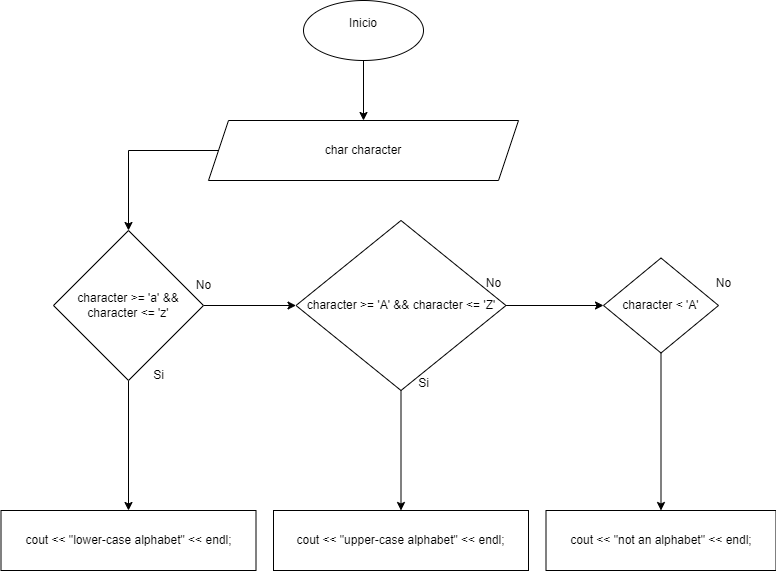

The diagram above was exported from draw.io. Its source (the exported page's mxGraphModel, read from the mxfile embedded in the PNG):
<mxGraphModel dx="1434" dy="780" grid="1" gridSize="10" guides="1" tooltips="1" connect="1" arrows="1" fold="1" page="1" pageScale="1" pageWidth="827" pageHeight="1169" math="0" shadow="0">
  <root>
    <mxCell id="0" />
    <mxCell id="1" parent="0" />
    <mxCell id="x8iWSz0D_roz1UexBL6i-3" value="" style="edgeStyle=orthogonalEdgeStyle;rounded=0;orthogonalLoop=1;jettySize=auto;html=1;" edge="1" parent="1" source="x8iWSz0D_roz1UexBL6i-1" target="x8iWSz0D_roz1UexBL6i-2">
      <mxGeometry relative="1" as="geometry" />
    </mxCell>
    <mxCell id="x8iWSz0D_roz1UexBL6i-1" value="Inicio&lt;div&gt;&lt;br&gt;&lt;/div&gt;" style="ellipse;whiteSpace=wrap;html=1;" vertex="1" parent="1">
      <mxGeometry x="340" y="30" width="120" height="60" as="geometry" />
    </mxCell>
    <mxCell id="x8iWSz0D_roz1UexBL6i-5" value="" style="edgeStyle=orthogonalEdgeStyle;rounded=0;orthogonalLoop=1;jettySize=auto;html=1;" edge="1" parent="1" source="x8iWSz0D_roz1UexBL6i-2" target="x8iWSz0D_roz1UexBL6i-4">
      <mxGeometry relative="1" as="geometry" />
    </mxCell>
    <mxCell id="x8iWSz0D_roz1UexBL6i-2" value="char character" style="shape=parallelogram;perimeter=parallelogramPerimeter;whiteSpace=wrap;html=1;fixedSize=1;" vertex="1" parent="1">
      <mxGeometry x="245" y="150" width="310" height="60" as="geometry" />
    </mxCell>
    <mxCell id="x8iWSz0D_roz1UexBL6i-29" value="" style="edgeStyle=orthogonalEdgeStyle;rounded=0;orthogonalLoop=1;jettySize=auto;html=1;" edge="1" parent="1" source="x8iWSz0D_roz1UexBL6i-4" target="x8iWSz0D_roz1UexBL6i-28">
      <mxGeometry relative="1" as="geometry" />
    </mxCell>
    <mxCell id="x8iWSz0D_roz1UexBL6i-31" value="" style="edgeStyle=orthogonalEdgeStyle;rounded=0;orthogonalLoop=1;jettySize=auto;html=1;" edge="1" parent="1" source="x8iWSz0D_roz1UexBL6i-4" target="x8iWSz0D_roz1UexBL6i-30">
      <mxGeometry relative="1" as="geometry" />
    </mxCell>
    <mxCell id="x8iWSz0D_roz1UexBL6i-4" value="character &amp;gt;= 'a' &amp;amp;&amp;amp; character &amp;lt;= 'z'" style="rhombus;whiteSpace=wrap;html=1;" vertex="1" parent="1">
      <mxGeometry x="90" y="260" width="150" height="150" as="geometry" />
    </mxCell>
    <mxCell id="x8iWSz0D_roz1UexBL6i-8" value="Si" style="text;html=1;align=center;verticalAlign=middle;resizable=0;points=[];autosize=1;strokeColor=none;fillColor=none;" vertex="1" parent="1">
      <mxGeometry x="180" y="390" width="30" height="30" as="geometry" />
    </mxCell>
    <mxCell id="x8iWSz0D_roz1UexBL6i-9" value="No" style="text;html=1;align=center;verticalAlign=middle;resizable=0;points=[];autosize=1;strokeColor=none;fillColor=none;" vertex="1" parent="1">
      <mxGeometry x="220" y="300" width="40" height="30" as="geometry" />
    </mxCell>
    <mxCell id="x8iWSz0D_roz1UexBL6i-28" value="cout &amp;lt;&amp;lt; &quot;lower-case alphabet&quot; &amp;lt;&amp;lt; endl;" style="whiteSpace=wrap;html=1;" vertex="1" parent="1">
      <mxGeometry x="37.5" y="540" width="255" height="60" as="geometry" />
    </mxCell>
    <mxCell id="x8iWSz0D_roz1UexBL6i-35" value="" style="edgeStyle=orthogonalEdgeStyle;rounded=0;orthogonalLoop=1;jettySize=auto;html=1;" edge="1" parent="1" source="x8iWSz0D_roz1UexBL6i-30" target="x8iWSz0D_roz1UexBL6i-34">
      <mxGeometry relative="1" as="geometry" />
    </mxCell>
    <mxCell id="x8iWSz0D_roz1UexBL6i-39" value="" style="edgeStyle=orthogonalEdgeStyle;rounded=0;orthogonalLoop=1;jettySize=auto;html=1;" edge="1" parent="1" source="x8iWSz0D_roz1UexBL6i-30" target="x8iWSz0D_roz1UexBL6i-38">
      <mxGeometry relative="1" as="geometry" />
    </mxCell>
    <mxCell id="x8iWSz0D_roz1UexBL6i-30" value="character &amp;gt;= 'A' &amp;amp;&amp;amp; character &amp;lt;= 'Z'" style="rhombus;whiteSpace=wrap;html=1;" vertex="1" parent="1">
      <mxGeometry x="332.5" y="250" width="210" height="170" as="geometry" />
    </mxCell>
    <mxCell id="x8iWSz0D_roz1UexBL6i-32" value="No" style="text;html=1;align=center;verticalAlign=middle;resizable=0;points=[];autosize=1;strokeColor=none;fillColor=none;" vertex="1" parent="1">
      <mxGeometry x="510" y="298" width="40" height="30" as="geometry" />
    </mxCell>
    <mxCell id="x8iWSz0D_roz1UexBL6i-33" value="Si" style="text;html=1;align=center;verticalAlign=middle;resizable=0;points=[];autosize=1;strokeColor=none;fillColor=none;" vertex="1" parent="1">
      <mxGeometry x="445" y="398" width="30" height="30" as="geometry" />
    </mxCell>
    <mxCell id="x8iWSz0D_roz1UexBL6i-34" value="cout &amp;lt;&amp;lt; &quot;upper-case alphabet&quot; &amp;lt;&amp;lt; endl;" style="whiteSpace=wrap;html=1;" vertex="1" parent="1">
      <mxGeometry x="310" y="540" width="255" height="60" as="geometry" />
    </mxCell>
    <mxCell id="x8iWSz0D_roz1UexBL6i-42" value="" style="edgeStyle=orthogonalEdgeStyle;rounded=0;orthogonalLoop=1;jettySize=auto;html=1;" edge="1" parent="1" source="x8iWSz0D_roz1UexBL6i-38" target="x8iWSz0D_roz1UexBL6i-41">
      <mxGeometry relative="1" as="geometry" />
    </mxCell>
    <mxCell id="x8iWSz0D_roz1UexBL6i-38" value="character &amp;lt; 'A'" style="rhombus;whiteSpace=wrap;html=1;" vertex="1" parent="1">
      <mxGeometry x="640" y="287.5" width="115" height="95" as="geometry" />
    </mxCell>
    <mxCell id="x8iWSz0D_roz1UexBL6i-40" value="No" style="text;html=1;align=center;verticalAlign=middle;resizable=0;points=[];autosize=1;strokeColor=none;fillColor=none;" vertex="1" parent="1">
      <mxGeometry x="740" y="298" width="40" height="30" as="geometry" />
    </mxCell>
    <mxCell id="x8iWSz0D_roz1UexBL6i-41" value="cout &amp;lt;&amp;lt; &quot;not an alphabet&quot; &amp;lt;&amp;lt; endl;" style="whiteSpace=wrap;html=1;" vertex="1" parent="1">
      <mxGeometry x="582.5" y="540" width="230" height="60" as="geometry" />
    </mxCell>
  </root>
</mxGraphModel>